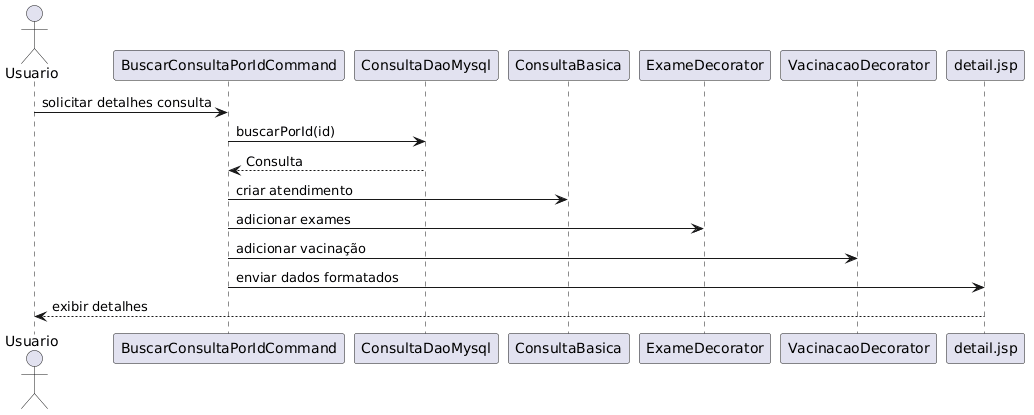

The diagram above was rendered by PlantUML. Its source (embedded in the PNG):
@startuml
actor Usuario

Usuario -> BuscarConsultaPorIdCommand : solicitar detalhes consulta

BuscarConsultaPorIdCommand -> ConsultaDaoMysql : buscarPorId(id)

ConsultaDaoMysql --> BuscarConsultaPorIdCommand : Consulta

BuscarConsultaPorIdCommand -> ConsultaBasica : criar atendimento

BuscarConsultaPorIdCommand -> ExameDecorator : adicionar exames

BuscarConsultaPorIdCommand -> VacinacaoDecorator : adicionar vacinação

BuscarConsultaPorIdCommand -> detail.jsp : enviar dados formatados

detail.jsp --> Usuario : exibir detalhes
@enduml